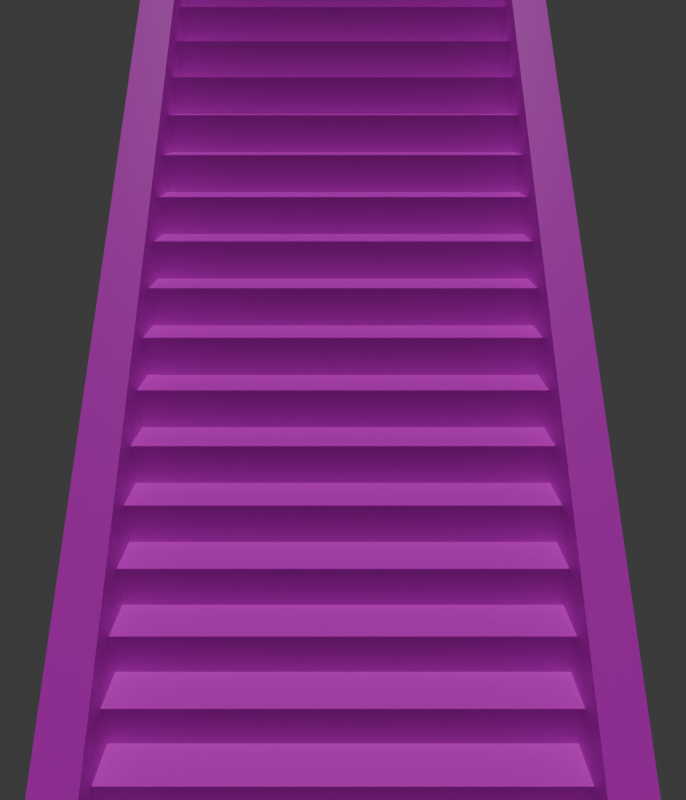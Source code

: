 # Source: pcb_youmu_stairs.blend  (saved by Blender 4.1.24; exported with 4.5.12 LTS)
import bpy
from mathutils import Matrix  # noqa: F401  (used for matrix-valued properties, if any)

bpy.ops.wm.read_factory_settings(use_empty=True)
scene = bpy.context.scene
scene.name = 'Scene'

# ---- collections
col_collection = bpy.data.collections.new('Collection'); scene.collection.children.link(col_collection)

# ---- images (referenced by path relative to the original .blend; pixels are not part of the script)
import os
ASSET_DIR = os.environ.get("B2B_ASSET_DIR", "")  # directory of the original .blend (textures are referenced by path, not embedded)
HERE = os.path.dirname(os.path.abspath(__file__))  # packed textures are extracted next to this script under _unpacked/

def load_image(name, relpath, width, height, colorspace="sRGB"):
    """Load a texture the original file referenced (path relative to the .blend, or extracted next to this script)."""
    p = next((c for c in (os.path.join(HERE, relpath), os.path.join(ASSET_DIR, relpath)) if relpath and os.path.exists(c)), "")
    if p:
        img = bpy.data.images.load(p, check_existing=True)
        img.name = name
    else:  # same state as the original file: an image datablock whose file is absent (Cycles renders it pink)
        img = bpy.data.images.new(name, width, height)
        img.source = "FILE"
        img.filepath = "//" + (relpath or name)
    img.colorspace_settings.name = colorspace
    return img
img_pc_computer___touhou_youyoumu_perfect_cherry_blossom___stages_t = load_image('PC Computer - Touhou Youyoumu Perfect Cherry Blossom - Stages T', 'PC Computer - Touhou Youyoumu Perfect Cherry Blossom - Stages Tiles & Backgrounds.png', 1024, 1024, 'sRGB')

# ---- materials (node trees are filled in below, after node groups)
mat_material = bpy.data.materials.new('Material')
mat_material.alpha_threshold = 0.0
mat_material.use_transparent_shadow = False
mat_material.roughness = 0.5
mat_material.line_color = (0.0, 0.0, 0.0, 1.0)

# ---- material node trees
mat_material.use_nodes = True; mat_material.node_tree.nodes.clear()
_N = mat_material.node_tree.nodes; _L = mat_material.node_tree.links
n0 = _N.new('ShaderNodeOutputMaterial'); n0.name = 'Material Output'; n0.location = (300, 300)
n1 = _N.new('ShaderNodeBsdfPrincipled'); n1.name = 'Principled BSDF'; n1.location = (10, 300)
n1.inputs[3].default_value = 1.45
n2 = _N.new('ShaderNodeTexImage'); n2.name = 'Image Texture'; n2.location = (-190, 280)
n2.image = img_pc_computer___touhou_youyoumu_perfect_cherry_blossom___stages_t
n2.interpolation = 'Closest'
_L.new(n1.outputs[0], n0.inputs[0])
_L.new(n2.outputs[0], n1.inputs[0])
n0.is_active_output = True

# ---- world
world_world = bpy.data.worlds.new('World'); scene.world = world_world
world_world.use_nodes = True; world_world.node_tree.nodes.clear()
_N = world_world.node_tree.nodes; _L = world_world.node_tree.links
n0 = _N.new('ShaderNodeOutputWorld'); n0.name = 'World Output'; n0.location = (300, 300)
n1 = _N.new('ShaderNodeBackground'); n1.name = 'Background'; n1.location = (10, 300)
n1.inputs[0].default_value = (0.05088, 0.05088, 0.05088, 1.0)
_L.new(n1.outputs[0], n0.inputs[0])
n0.is_active_output = True
world_world.color = (0.05088, 0.05088, 0.05088)
world_world.use_sun_shadow = False
world_world.sun_shadow_jitter_overblur = 0.0

# ---- cameras
cam_camera = bpy.data.cameras.new('Camera')
cam_camera.clip_end = 100.0
cam_camera.lens = 31.18
cam_camera.ortho_scale = 7.314
cam_camera.lens_unit = 'FOV'

# ---- lights
light_sun = bpy.data.lights.new('Sun', 'SUN')
light_sun.transmission_factor = 0.0
light_sun.use_shadow = False
light_sun.energy = 1.0

# ---- meshes
me_cube = bpy.data.meshes.new('Cube')
me_cube.from_pydata([(5.0, 0.0, 0.0), (-5.0, 0.0, 0.0), (5.0, -1.0, 0.0), (-5.0, -1.0, 0.0), (-5.0, 0.0, 0.0), (5.0, 0.0, 0.0), (-5.0, 0.0, 1.0), (5.0, 0.0, 1.0), (5.0, 1.0, 1.0), (-5.0, 1.0, 1.0), (5.0, 0.0, 1.0), (-5.0, 0.0, 1.0), (-5.0, 1.0, 1.0), (5.0, 1.0, 1.0), (-5.0, 1.0, 2.0), (5.0, 1.0, 2.0), (5.0, 2.0, 2.0), (-5.0, 2.0, 2.0), (5.0, 1.0, 2.0), (-5.0, 1.0, 2.0), (-5.0, 2.0, 2.0), (5.0, 2.0, 2.0), (-5.0, 2.0, 3.0), (5.0, 2.0, 3.0), (5.0, 3.0, 3.0), (-5.0, 3.0, 3.0), (5.0, 2.0, 3.0), (-5.0, 2.0, 3.0), (-5.0, 3.0, 3.0), (5.0, 3.0, 3.0), (-5.0, 3.0, 4.0), (5.0, 3.0, 4.0), (5.0, 4.0, 4.0), (-5.0, 4.0, 4.0), (5.0, 3.0, 4.0), (-5.0, 3.0, 4.0), (-5.0, 4.0, 4.0), (5.0, 4.0, 4.0), (-5.0, 4.0, 5.0), (5.0, 4.0, 5.0), (5.0, 5.0, 5.0), (-5.0, 5.0, 5.0), (5.0, 4.0, 5.0), (-5.0, 4.0, 5.0), (-5.0, 5.0, 5.0), (5.0, 5.0, 5.0), (-5.0, 5.0, 6.0), (5.0, 5.0, 6.0), (5.0, 6.0, 6.0), (-5.0, 6.0, 6.0), (5.0, 5.0, 6.0), (-5.0, 5.0, 6.0), (-5.0, 6.0, 6.0), (5.0, 6.0, 6.0), (-5.0, 6.0, 7.0), (5.0, 6.0, 7.0), (5.0, 7.0, 7.0), (-5.0, 7.0, 7.0), (5.0, 6.0, 7.0), (-5.0, 6.0, 7.0), (-5.0, 7.0, 7.0), (5.0, 7.0, 7.0), (-5.0, 7.0, 8.0), (5.0, 7.0, 8.0), (5.0, -1.0, -1.0), (5.0, -1.0, 1.0), (5.0, 7.0, 7.0), (5.0, 7.0, 9.0), (-5.0, 7.0, 7.0), (-5.0, 7.0, 9.0), (-5.0, -1.0, -1.0), (-5.0, -1.0, 1.0), (5.0, -1.0, 1.0), (6.0, -1.0, 1.0), (5.0, 7.0, 9.0), (6.0, 7.0, 9.0), (-6.0, -1.0, 1.0), (-5.0, -1.0, 1.0), (-6.0, 7.0, 9.0), (-5.0, 7.0, 9.0)], [], [(3, 2, 0, 1), (4, 5, 7, 6), (11, 10, 8, 9), (12, 13, 15, 14), (19, 18, 16, 17), (20, 21, 23, 22), (27, 26, 24, 25), (28, 29, 31, 30), (35, 34, 32, 33), (36, 37, 39, 38), (43, 42, 40, 41), (44, 45, 47, 46), (51, 50, 48, 49), (52, 53, 55, 54), (59, 58, 56, 57), (60, 61, 63, 62), (64, 65, 67, 66), (71, 70, 68, 69), (72, 73, 75, 74), (76, 77, 79, 78)])
_uv = me_cube.uv_layers.new(name='UVMap')
_uv.uv.foreach_set('vector', [0.6, 1.0, 0.6, -2.385e-09, 0.7, 5.165e-09, 0.7, 1.0, 1.0, 0.1, -8.742e-09, 0.1, 0.0, 0.0, 1.0, 8.742e-08, 0.7, 1.0, 0.7, 5.165e-09, 0.8, 1.271e-08, 0.8, 1.0, 1.0, 0.2, 3.02e-08, 0.2, 3.894e-08, 0.1, 1.0, 0.1, 0.4, 1.0, 0.4, 3.02e-08, 0.5, 3.775e-08, 0.5, 1.0, 1.0, 0.3, 2.146e-08, 0.3, 3.02e-08, 0.2, 1.0, 0.2, 0.5, 1.0, 0.5, 3.775e-08, 0.6, 4.53e-08, 0.6, 1.0, 1.0, 0.4, -3.497e-08, 0.4, -2.623e-08, 0.3, 1.0, 0.3, 1.987e-08, 1.0, 9.537e-08, 7.2e-15, 0.1, 7.55e-09, 0.1, 1.0, 1.0, 0.5, 3.972e-09, 0.5, 1.271e-08, 0.4, 1.0, 0.4, 0.1, 1.0, 0.1, -4.013e-08, 0.2, -3.258e-08, 0.2, 1.0, 1.0, 0.6, -4.77e-09, 0.6, 3.972e-09, 0.5, 1.0, 0.5, 0.2, 1.0, 0.2, -3.258e-08, 0.3, -2.503e-08, 0.3, 1.0, 1.0, 0.7, -1.351e-08, 0.7, -4.77e-09, 0.6, 1.0, 0.6, 0.3, 1.0, 0.3, -2.503e-08, 0.4, -1.748e-08, 0.4, 1.0, 1.0, 0.8, 2.543e-08, 0.8, 3.417e-08, 0.7, 1.0, 0.7, -3.684e-08, 0.1111, 0.1111, -2.897e-09, 1.0, 2.69e-08, 0.8889, 0.1111, 0.8889, 0.1111, 1.0, 0.2222, 0.1111, 0.2222, -7.575e-08, 0.1111, 0.08839, 1.0, -3.129e-09, 1.0, 8.429e-08, 7.369e-15, 0.08839, 7.727e-09, 0.9268, 1.0, 0.8384, 1.0, 0.8384, 7.727e-09, 0.9268, 1.545e-08])
me_cube.materials.append(mat_material)
me_cube.use_mirror_vertex_groups = False
me_cube.update()

# ---- objects
ob_cube = bpy.data.objects.new('Cube', me_cube)
ob_camera = bpy.data.objects.new('Camera', cam_camera)
ob_sun = bpy.data.objects.new('Sun', light_sun)

# ---- transforms, parenting, visibility, modifiers, constraints
ob_cube.location = (0.0, 0.0, 0.0)
ob_cube.lock_rotations_4d = False
ob_cube.empty_display_type = 'ARROWS'
ob_cube.lineart.crease_threshold = 0.0
_m = ob_cube.modifiers.new('Array', 'ARRAY')
_m.count = 4
_m.use_constant_offset = True
_m.constant_offset_displace = (0.0, 8.0, 8.0)
_m.use_relative_offset = False
_m.relative_offset_displace = (0.0, 1.0, 1.0)
ob_camera.location = (0.0, -7.45, 15.64)
ob_camera.rotation_euler = (1.151, 0.0, 0.0)
ob_camera.lock_rotations_4d = False
ob_camera.empty_display_type = 'ARROWS'
ob_camera.color = (0.0, 0.0, 0.0, 0.0)
ob_camera.display_type = 'WIRE'
ob_camera.lineart.crease_threshold = 0.0
ob_sun.location = (0.5831, 2.992, 7.283)
ob_sun.rotation_euler = (0.03318, 0.003212, 0.009215)

# ---- collection membership
col_collection.objects.link(ob_cube)
col_collection.objects.link(ob_camera)
col_collection.objects.link(ob_sun)

# ---- scene / render settings (as saved in the file)
scene.camera = ob_camera
scene.frame_start = 1; scene.frame_end = 250; scene.frame_set(0)
scene.render.engine = 'BLENDER_EEVEE_NEXT'
scene.render.resolution_x = 384
scene.render.resolution_y = 448
scene.render.resolution_percentage = 400
scene.render.fps = 30
scene.cycles.sampling_pattern = 'TABULATED_SOBOL'
scene.eevee.ray_tracing_options.trace_max_roughness = 0.0
bpy.context.view_layer.update()
